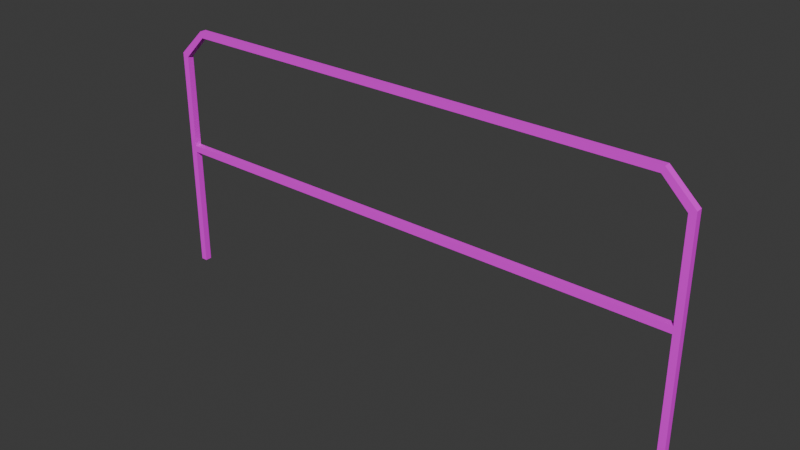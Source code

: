 # Source: Untitled.blend  (saved by Blender 5.0.119; exported with 4.5.12 LTS)
import bpy
from mathutils import Matrix  # noqa: F401  (used for matrix-valued properties, if any)

bpy.ops.wm.read_factory_settings(use_empty=True)
scene = bpy.context.scene
scene.name = 'Scene'

# ---- collections
col_collection = bpy.data.collections.new('Collection'); scene.collection.children.link(col_collection)

# ---- images (referenced by path relative to the original .blend; pixels are not part of the script)
import os
ASSET_DIR = os.environ.get("B2B_ASSET_DIR", "")  # directory of the original .blend (textures are referenced by path, not embedded)
HERE = os.path.dirname(os.path.abspath(__file__))  # packed textures are extracted next to this script under _unpacked/

def load_image(name, relpath, width, height, colorspace="sRGB"):
    """Load a texture the original file referenced (path relative to the .blend, or extracted next to this script)."""
    p = next((c for c in (os.path.join(HERE, relpath), os.path.join(ASSET_DIR, relpath)) if relpath and os.path.exists(c)), "")
    if p:
        img = bpy.data.images.load(p, check_existing=True)
        img.name = name
    else:  # same state as the original file: an image datablock whose file is absent (Cycles renders it pink)
        img = bpy.data.images.new(name, width, height)
        img.source = "FILE"
        img.filepath = "//" + (relpath or name)
    img.colorspace_settings.name = colorspace
    return img
img_texture_png = load_image('texture.png', 'texture.png', 1024, 1024, 'sRGB')

# ---- materials (node trees are filled in below, after node groups)
mat_material = bpy.data.materials.new('Material')
mat_material.alpha_threshold = 0.0
mat_material.use_backface_culling_lightprobe_volume = False
mat_material.roughness = 0.5
mat_material.line_color = (0.0, 0.0, 0.0, 1.0)

# ---- material node trees
mat_material.use_nodes = True; mat_material.node_tree.nodes.clear()
_N = mat_material.node_tree.nodes; _L = mat_material.node_tree.links
n0 = _N.new('ShaderNodeOutputMaterial'); n0.name = 'Material Output'; n0.location = (-27, 88)
n1 = _N.new('ShaderNodeBsdfPrincipled'); n1.name = 'Principled BSDF'; n1.location = (-427, 88)
n2 = _N.new('ShaderNodeTexImage'); n2.name = 'Image Texture'; n2.location = (-766, 52)
n2.image = img_texture_png
n2.interpolation = 'Closest'
_L.new(n1.outputs[0], n0.inputs[0])
_L.new(n2.outputs[0], n1.inputs[0])
n0.is_active_output = True

# ---- world
world_world = bpy.data.worlds.new('World'); scene.world = world_world
world_world.use_nodes = True; world_world.node_tree.nodes.clear()
_N = world_world.node_tree.nodes; _L = world_world.node_tree.links
n0 = _N.new('ShaderNodeOutputWorld'); n0.name = 'World Output'; n0.location = (200, 100)
n1 = _N.new('ShaderNodeBackground'); n1.name = 'Background'; n1.location = (-200, 100)
n1.inputs[0].default_value = (0.05088, 0.05088, 0.05088, 1.0)
_L.new(n1.outputs[0], n0.inputs[0])
n0.is_active_output = True
world_world.color = (0.05088, 0.05088, 0.05088)
world_world.sun_shadow_jitter_overblur = 0.0

# ---- meshes
me_cube = bpy.data.meshes.new('Cube')
me_cube.from_pydata([(1.04, 0.1359, 9.705), (0.1359, 0.1359, -0.9979), (1.04, -0.1359, 9.705), (0.1359, -0.1359, -0.9979), (-0.1359, 0.1359, -0.9979), (-0.1359, -0.1359, -0.9979), (-0.1359, -0.1359, 8.588), (-0.1359, 0.1359, 8.588), (22.67, 0.1359, 8.584), (22.67, -0.1359, 8.584), (21.49, -0.1359, 9.705), (22.67, 0.1359, -0.9581), (22.67, -0.1359, -0.9581), (22.39, 0.1359, -0.9581), (22.39, -0.1359, -0.9581), (22.67, 0.1359, 4.241), (22.39, 0.1359, 4.241), (22.39, -0.1359, 4.241), (22.67, -0.1359, 4.241), (0.1359, 0.1359, 4.246), (0.1359, -0.1359, 4.246), (-0.1359, 0.1359, 4.246), (-0.1359, -0.1359, 4.246), (22.39, 0.1359, 4.526), (22.39, -0.1359, 4.526), (22.67, -0.1359, 4.526), (22.67, 0.1359, 4.526), (-0.1359, -0.1359, 4.525), (0.1359, 0.1359, 4.525), (0.1359, -0.1359, 4.525), (-0.1359, 0.1359, 4.525), (1.132, 0.1359, 9.441), (0.1359, 0.1359, 8.445), (0.1359, -0.1359, 8.445), (1.132, -0.1359, 9.441), (22.39, 0.1359, 8.445), (21.39, 0.1359, 9.441), (21.49, 0.1359, 9.705), (21.39, -0.1359, 9.441), (22.39, -0.1359, 8.445)], [], [(4, 1, 3, 5), (16, 15, 11, 13), (27, 6, 7, 30), (0, 2, 10, 37), (14, 13, 11, 12), (17, 16, 13, 14), (18, 17, 14, 12), (15, 18, 12, 11), (26, 25, 18, 15), (25, 24, 17, 18), (24, 23, 28, 29), (23, 26, 15, 16), (3, 20, 22, 5), (5, 22, 21, 4), (1, 19, 20, 3), (4, 21, 19, 1), (8, 9, 25, 26), (20, 29, 27, 22), (22, 27, 30, 21), (21, 30, 28, 19), (16, 17, 20, 19), (17, 24, 29, 20), (23, 16, 19, 28), (31, 32, 7, 0), (33, 34, 2, 6), (35, 36, 37, 8), (38, 39, 9, 10), (31, 34, 33, 32), (35, 39, 38, 36), (31, 0, 37, 36), (28, 32, 33, 29), (34, 31, 36, 38), (30, 7, 32, 28), (2, 34, 38, 10), (0, 7, 6, 2), (29, 33, 6, 27), (35, 8, 26, 23), (39, 35, 23, 24), (8, 37, 10, 9), (9, 39, 24, 25)])
_uv = me_cube.uv_layers.new(name='UVMap')
_uv.uv.foreach_set('vector', [0.9373, 0.2416, 0.9373, 0.2315, 0.9474, 0.2315, 0.9474, 0.2416, 0.6561, 0.8684, 0.6561, 0.8786, 0.4636, 0.8786, 0.4636, 0.8684, 0.9474, 0.4461, 0.9474, 0.5966, 0.9373, 0.5966, 0.9373, 0.4461, 0.1589, 0.116, 0.169, 0.116, 0.169, 0.8731, 0.1589, 0.8731, 0.9726, 0.2346, 0.9826, 0.2346, 0.9826, 0.2448, 0.9726, 0.2448, 0.9726, 0.04202, 0.9826, 0.04202, 0.9826, 0.2346, 0.9726, 0.2346, 0.415, 0.9422, 0.415, 0.9319, 0.6076, 0.9319, 0.6076, 0.9422, 0.9826, 0.4373, 0.9726, 0.4373, 0.9726, 0.2448, 0.9826, 0.2448, 0.9826, 0.4479, 0.9726, 0.4479, 0.9726, 0.4373, 0.9826, 0.4373, 0.4045, 0.9422, 0.4045, 0.9319, 0.415, 0.9319, 0.415, 0.9422, 0.1222, 0.01257, 0.1323, 0.01257, 0.1323, 0.8366, 0.1222, 0.8366, 0.6667, 0.8684, 0.6667, 0.8786, 0.6561, 0.8786, 0.6561, 0.8684, 0.609, 0.1079, 0.4149, 0.1079, 0.4149, 0.09783, 0.609, 0.09783, 0.9474, 0.2416, 0.9474, 0.4358, 0.9373, 0.4358, 0.9373, 0.2416, 0.9373, 0.2315, 0.9373, 0.03737, 0.9474, 0.03737, 0.9474, 0.2315, 0.4621, 0.03427, 0.6563, 0.03427, 0.6563, 0.04434, 0.4621, 0.04434, 0.9826, 0.5982, 0.9726, 0.5982, 0.9726, 0.4479, 0.9826, 0.4479, 0.4149, 0.1079, 0.4045, 0.1079, 0.4045, 0.09783, 0.4149, 0.09783, 0.9474, 0.4358, 0.9474, 0.4461, 0.9373, 0.4461, 0.9373, 0.4358, 0.6563, 0.03427, 0.6666, 0.03427, 0.6666, 0.04434, 0.6563, 0.04434, 0.8928, 0.01567, 0.9029, 0.01567, 0.9029, 0.8397, 0.8928, 0.8397, 0.415, 0.9319, 0.4045, 0.9319, 0.4045, 0.1079, 0.4149, 0.1079, 0.6667, 0.8684, 0.6561, 0.8684, 0.6563, 0.04434, 0.6666, 0.04434, 0.8486, 0.08122, 0.8118, 0.04434, 0.8171, 0.03427, 0.8584, 0.0778, 0.2594, 0.1079, 0.2225, 0.1448, 0.2128, 0.1414, 0.2541, 0.09783, 0.8118, 0.8684, 0.8486, 0.8315, 0.8584, 0.8349, 0.8169, 0.8786, 0.2225, 0.895, 0.2594, 0.9319, 0.2542, 0.9422, 0.2128, 0.8985, 0.06218, 0.9477, 0.07224, 0.9477, 0.07224, 0.9998, 0.06218, 0.9998, 0.06218, 0.1453, 0.07224, 0.1453, 0.07224, 0.1974, 0.06218, 0.1974, 0.8486, 0.08122, 0.8584, 0.0778, 0.8584, 0.8349, 0.8486, 0.8315, 0.1323, 0.8366, 0.1323, 0.9817, 0.1222, 0.9817, 0.1222, 0.8366, 0.07224, 0.9477, 0.06218, 0.9477, 0.06218, 0.1974, 0.07224, 0.1974, 0.6666, 0.03427, 0.8171, 0.03427, 0.8118, 0.04434, 0.6666, 0.04434, 0.2128, 0.1414, 0.2225, 0.1448, 0.2225, 0.895, 0.2128, 0.8985, 0.1589, 0.116, 0.1589, 0.05598, 0.169, 0.05598, 0.169, 0.116, 0.4045, 0.1079, 0.2594, 0.1079, 0.2541, 0.09783, 0.4045, 0.09783, 0.8118, 0.8684, 0.8169, 0.8786, 0.6667, 0.8786, 0.6667, 0.8684, 0.07224, 0.1453, 0.06218, 0.1453, 0.06218, 0.0001691, 0.07224, 0.0001691, 0.1589, 0.9334, 0.1589, 0.8731, 0.169, 0.8731, 0.169, 0.9334, 0.2542, 0.9422, 0.2594, 0.9319, 0.4045, 0.9319, 0.4045, 0.9422])
me_cube.materials.append(mat_material)
me_cube.use_mirror_vertex_groups = False
me_cube.update()

# ---- objects
ob_cube = bpy.data.objects.new('Cube', me_cube)

# ---- transforms, parenting, visibility, modifiers, constraints
ob_cube.location = (-11.38, 0.0, 1.0)
ob_cube.lock_rotations_4d = False
ob_cube.empty_display_type = 'ARROWS'
ob_cube.lineart.crease_threshold = 0.0

# ---- collection membership
col_collection.objects.link(ob_cube)

# ---- scene / render settings (as saved in the file)
scene.frame_start = 1; scene.frame_end = 250; scene.frame_set(1)
scene.render.engine = 'BLENDER_EEVEE_NEXT'
scene.render.bake_bias = 0.0
scene.render.bake_samples = 0
scene.cycles.sampling_pattern = 'TABULATED_SOBOL'
scene.eevee.use_volume_custom_range = False
bpy.context.view_layer.update()

# ---- added for rendering (the .blend has no active camera and no usable light): camera, sun
cam_auto = bpy.data.cameras.new('AutoCamera')
cam_auto.lens = 50.0
cam_auto.sensor_width = 36.0
cam_auto.clip_end = 1000.0
ob_auto_camera = bpy.data.objects.new('AutoCamera', cam_auto)
scene.collection.objects.link(ob_auto_camera)
ob_auto_camera.location = (23.1938, -27.9692, 23.9995)
ob_auto_camera.rotation_euler = (1.09748, -7.21219e-08, 0.694738)
scene.camera = ob_auto_camera
light_auto_sun = bpy.data.lights.new('AutoSun', 'SUN')
light_auto_sun.energy = 3.0
light_auto_sun.angle = 0.0523599
ob_auto_sun = bpy.data.objects.new('AutoSun', light_auto_sun)
scene.collection.objects.link(ob_auto_sun)
ob_auto_sun.rotation_euler = (0.872665, 0.174533, 0.523599)
bpy.context.view_layer.update()

